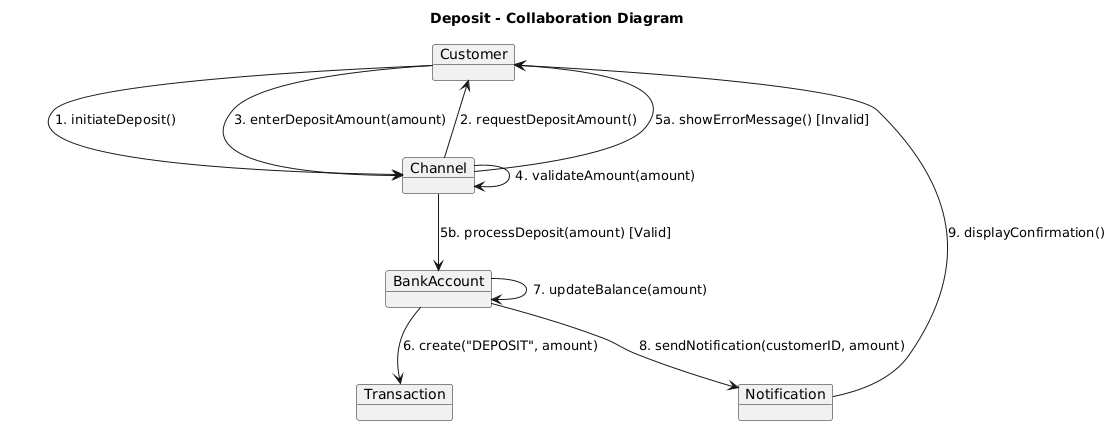

The diagram above was rendered by PlantUML. Its source (embedded in the PNG):
@startuml
title Deposit - Collaboration Diagram

object Customer
object Channel
object BankAccount
object Transaction
object Notification

Customer --> Channel : 1. initiateDeposit()
Channel --> Customer : 2. requestDepositAmount()
Customer --> Channel : 3. enterDepositAmount(amount)
Channel --> Channel : 4. validateAmount(amount)
Channel --> Customer : 5a. showErrorMessage() [Invalid]
Channel --> BankAccount : 5b. processDeposit(amount) [Valid]
BankAccount --> Transaction : 6. create("DEPOSIT", amount)
BankAccount --> BankAccount : 7. updateBalance(amount)
BankAccount --> Notification : 8. sendNotification(customerID, amount)
Notification --> Customer : 9. displayConfirmation()
@enduml